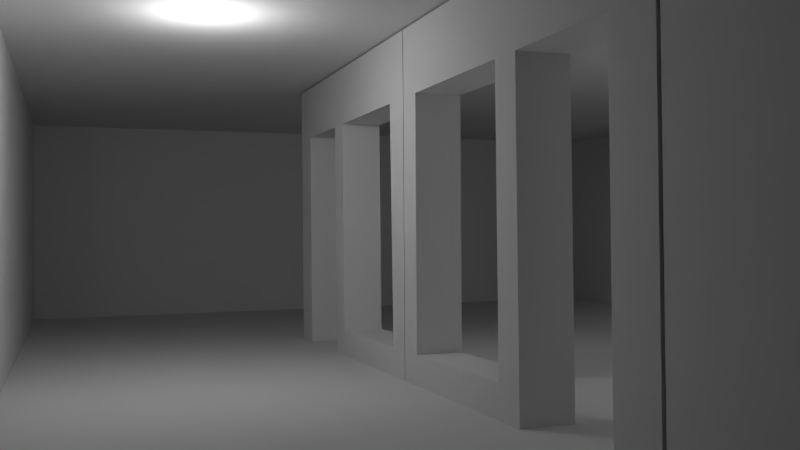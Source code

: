 # Source: campus.blend  (saved by Blender 2.71.0; exported with 4.5.12 LTS)
import bpy
from mathutils import Matrix  # noqa: F401  (used for matrix-valued properties, if any)

bpy.ops.wm.read_factory_settings(use_empty=True)
scene = bpy.context.scene
scene.name = 'Scene'

# ---- collections
col_collection_1 = bpy.data.collections.new('Collection 1'); scene.collection.children.link(col_collection_1)

# ---- materials (node trees are filled in below, after node groups)
mat_material_001 = bpy.data.materials.new('Material.001')
mat_material_001.alpha_threshold = 0.0
mat_material_001.use_transparent_shadow = False
mat_material_001.roughness = 0.5
mat_material_001.line_color = (0.0, 0.0, 0.0, 1.0)
mat_material_003 = bpy.data.materials.new('Material.003')
mat_material_003.alpha_threshold = 0.0
mat_material_003.use_transparent_shadow = False
mat_material_003.roughness = 0.5
mat_material_003.line_color = (0.0, 0.0, 0.0, 1.0)
mat_material = bpy.data.materials.new('Material')
mat_material.alpha_threshold = 0.0
mat_material.use_transparent_shadow = False
mat_material.roughness = 0.5
mat_material.specular_intensity = 0.0
mat_material.line_color = (0.0, 0.0, 0.0, 1.0)

# ---- material node trees

# ---- world
world_world = bpy.data.worlds.new('World'); scene.world = world_world
world_world.color = (0.05088, 0.05088, 0.05088)
world_world.use_sun_shadow = False
world_world.sun_shadow_jitter_overblur = 0.0
world_world.cycles.sampling_method = 'MANUAL'
world_world.cycles.sample_map_resolution = 256

# ---- cameras
cam_camera = bpy.data.cameras.new('Camera')
cam_camera.clip_end = 100.0
cam_camera.lens = 35.0
cam_camera.sensor_width = 32.0
cam_camera.sensor_height = 18.0
cam_camera.ortho_scale = 7.314
cam_camera.dof.focus_distance = 0.0
cam_camera.dof.aperture_fstop = 128.0

# ---- lights
light_point = bpy.data.lights.new('Point', 'POINT')
light_point.transmission_factor = 0.0
light_point.energy = 100.0
light_point.shadow_buffer_clip_start = 0.5
light_point.shadow_soft_size = 0.1
light_point.shadow_maximum_resolution = 0.006
light_point.use_absolute_resolution = True
light_point.cycles.use_multiple_importance_sampling = False
light_sun = bpy.data.lights.new('Sun', 'SUN')
light_sun.transmission_factor = 0.0
light_sun.angle = 0.1993
light_sun.energy = 1.0
light_sun.shadow_buffer_clip_start = 0.5
light_sun.shadow_soft_size = 0.1
light_sun.shadow_cascade_max_distance = 1000.0
light_sun.cycles.use_multiple_importance_sampling = False
light_lamp = bpy.data.lights.new('Lamp', 'POINT')
light_lamp.transmission_factor = 0.0
light_lamp.cutoff_distance = 30.0
light_lamp.energy = 100.0
light_lamp.shadow_buffer_clip_start = 1.001
light_lamp.shadow_soft_size = 0.1
light_lamp.shadow_maximum_resolution = 0.006
light_lamp.use_absolute_resolution = True
light_lamp.cycles.use_multiple_importance_sampling = False

# ---- meshes
me_cube_002 = bpy.data.meshes.new('Cube.002')
me_cube_002.from_pydata([(1.0, -13.96, -1.0), (1.0, -15.96, -1.0), (-1.0, -15.96, -1.0), (-1.0, -13.96, -1.0), (1.0, -13.96, 13.93), (1.0, -15.96, 13.93), (-1.0, -15.96, 13.93), (-1.0, -13.96, 13.93), (1.0, -13.96, 11.07), (1.0, -15.96, 11.07), (-1.0, -15.96, 11.07), (-1.0, -13.96, 11.07), (1.0, -8.889, 13.93), (-1.0, -8.889, 13.93), (1.0, -8.889, 11.07), (-1.0, -8.889, 11.07), (1.0, -7.488, 13.93), (-1.0, -7.488, 13.93), (1.0, -7.488, 11.07), (-1.0, -7.488, 11.07), (1.0, -8.889, -1.079), (-1.0, -8.889, -1.079), (1.0, -7.488, -1.079), (-1.0, -7.488, -1.079), (-1.0, -8.889, 0.4468), (-1.0, -7.488, 0.4468), (1.0, -7.488, 0.4468), (1.0, -8.889, 0.4468), (1.0, -0.2193, -1.079), (-1.0, -0.2193, -1.079), (-1.0, -0.2193, 0.4468), (1.0, -0.2193, 0.4468), (1.0, -0.3563, 13.93), (-1.0, -0.3563, 13.93), (1.0, -0.3563, 11.07), (-1.0, -0.3563, 11.07), (1.0, 1.132, -1.079), (-1.0, 1.132, -1.079), (-1.0, 1.132, 0.4468), (1.0, 1.132, 0.4468), (1.0, 1.272, 13.93), (-1.0, 1.272, 13.93), (1.0, 1.272, 11.07), (-1.0, 1.272, 11.07)], [], [(8, 9, 1, 0), (9, 10, 2, 1), (10, 11, 3, 2), (11, 8, 0, 3), (0, 1, 2, 3), (7, 6, 5, 4), (4, 5, 9, 8), (5, 6, 10, 9), (6, 7, 11, 10), (8, 11, 15, 14), (24, 25, 23, 21), (11, 7, 13, 15), (7, 4, 12, 13), (4, 8, 14, 12), (18, 19, 35, 34), (15, 13, 17, 19), (13, 12, 16, 17), (12, 14, 18, 16), (20, 21, 23, 22), (26, 27, 20, 22), (25, 26, 31, 30), (27, 24, 21, 20), (15, 19, 25, 24), (18, 14, 27, 26), (19, 18, 26, 25), (14, 15, 24, 27), (35, 33, 41, 43), (26, 22, 28, 31), (23, 25, 30, 29), (22, 23, 29, 28), (34, 35, 43, 42), (19, 17, 33, 35), (17, 16, 32, 33), (16, 18, 34, 32), (38, 39, 36, 37), (41, 40, 42, 43), (33, 32, 40, 41), (32, 34, 42, 40), (30, 31, 39, 38), (31, 28, 36, 39), (29, 30, 38, 37), (28, 29, 37, 36), (38, 30, 35, 43), (39, 38, 43, 42), (31, 39, 42, 34), (30, 31, 34, 35)])
_uv = me_cube_002.uv_layers.new(name='UVMap')
_uv.uv.foreach_set('vector', [0.0, 0.0, 1.0, 0.0, 1.0, 1.0, 0.0, 1.0, 0.0, 0.0, 1.0, 0.0, 1.0, 1.0, 0.0, 1.0, 0.0, 0.0, 1.0, 0.0, 1.0, 1.0, 0.0, 1.0, 0.0, 0.0, 1.0, 0.0, 1.0, 1.0, 0.0, 1.0, 0.0, 0.0, 1.0, 0.0, 1.0, 1.0, 0.0, 1.0, 0.0, 0.0, 1.0, 0.0, 1.0, 1.0, 0.0, 1.0, 0.0, 0.0, 1.0, 0.0, 1.0, 1.0, 0.0, 1.0, 0.0, 0.0, 1.0, 0.0, 1.0, 1.0, 0.0, 1.0, 0.0, 0.0, 1.0, 0.0, 1.0, 1.0, 0.0, 1.0, 0.0, 0.0, 1.0, 0.0, 1.0, 1.0, 0.0, 1.0, 0.0, 0.0, 1.0, 0.0, 1.0, 1.0, 0.0, 1.0, 0.0, 0.0, 1.0, 0.0, 1.0, 1.0, 0.0, 1.0, 0.0, 0.0, 1.0, 0.0, 1.0, 1.0, 0.0, 1.0, 0.0, 0.0, 1.0, 0.0, 1.0, 1.0, 0.0, 1.0, 0.0, 0.0, 1.0, 0.0, 1.0, 1.0, 0.0, 1.0, 0.0, 0.0, 1.0, 0.0, 1.0, 1.0, 0.0, 1.0, 0.0, 0.0, 1.0, 0.0, 1.0, 1.0, 0.0, 1.0, 0.0, 0.0, 1.0, 0.0, 1.0, 1.0, 0.0, 1.0, 0.0, 0.0, 1.0, 0.0, 1.0, 1.0, 0.0, 1.0, 0.0, 0.0, 1.0, 0.0, 1.0, 1.0, 0.0, 1.0, 0.0, 0.0, 0.0, 1.0, 1.0, 1.0, 1.0, 0.0, 0.0, 0.0, 1.0, 0.0, 1.0, 1.0, 0.0, 1.0, 0.0, 0.0, 1.0, 0.0, 1.0, 1.0, 0.0, 1.0, 0.0, 0.0, 1.0, 0.0, 1.0, 1.0, 0.0, 1.0, 0.0, 0.0, 1.0, 0.0, 1.0, 1.0, 0.0, 1.0, 0.0, 0.0, 1.0, 0.0, 1.0, 1.0, 0.0, 1.0, 0.0, 0.0, 1.0, 0.0, 1.0, 1.0, 0.0, 1.0, 0.0, 0.0, 1.0, 0.0, 1.0, 1.0, 0.0, 1.0, 0.0, 0.0, 1.0, 0.0, 1.0, 1.0, 0.0, 1.0, 0.0, 0.0, 1.0, 0.0, 1.0, 1.0, 0.0, 1.0, 0.0, 0.0, 1.0, 0.0, 1.0, 1.0, 0.0, 1.0, 0.0, 0.0, 1.0, 0.0, 1.0, 1.0, 0.0, 1.0, 0.0, 0.0, 1.0, 0.0, 1.0, 1.0, 0.0, 1.0, 0.0, 0.0, 1.0, 0.0, 1.0, 1.0, 0.0, 1.0, 0.0, 0.0, 1.0, 0.0, 1.0, 1.0, 0.0, 1.0, 0.0, 0.0, 1.0, 0.0, 1.0, 1.0, 0.0, 1.0, 0.0, 0.0, 1.0, 0.0, 1.0, 1.0, 0.0, 1.0, 0.0, 0.0, 1.0, 0.0, 1.0, 1.0, 0.0, 1.0, 0.0, 0.0, 1.0, 0.0, 1.0, 1.0, 0.0, 1.0, 0.0, 0.0, 1.0, 0.0, 1.0, 1.0, 0.0, 1.0, 0.0, 0.0, 1.0, 0.0, 1.0, 1.0, 0.0, 1.0, 0.0, 0.0, 1.0, 0.0, 1.0, 1.0, 0.0, 1.0, 0.0, 0.0, 1.0, 0.0, 1.0, 1.0, 0.0, 1.0, 0.0, 0.0, 1.0, 0.0, 1.0, 1.0, 0.0, 1.0, 0.0, 0.0, 1.0, 0.0, 1.0, 1.0, 0.0, 1.0, 0.0, 0.0, 1.0, 0.0, 1.0, 1.0, 0.0, 1.0])
me_cube_002.materials.append(mat_material_001)
me_cube_002.use_remesh_preserve_volume = False
me_cube_002.use_remesh_preserve_attributes = False
me_cube_002.use_mirror_vertex_groups = False
me_cube_002.update()
me_cube_001 = bpy.data.meshes.new('Cube.001')
me_cube_001.from_pydata([(-1.0, -1.0, -1.0), (-1.0, 1.0, -1.0), (1.0, 1.0, -1.0), (1.0, -1.0, -1.0), (-1.0, -1.0, 13.93), (-1.0, 1.0, 13.93), (1.0, 1.0, 13.93), (1.0, -1.0, 13.93), (-1.0, -1.0, 11.07), (-1.0, 1.0, 11.07), (1.0, 1.0, 11.07), (1.0, -1.0, 11.07), (-1.0, -6.07, 13.93), (1.0, -6.07, 13.93), (-1.0, -6.07, 11.07), (1.0, -6.07, 11.07), (-1.0, -7.471, 13.93), (1.0, -7.471, 13.93), (-1.0, -7.471, 11.07), (1.0, -7.471, 11.07), (-1.0, -6.07, -1.079), (1.0, -6.07, -1.079), (-1.0, -7.471, -1.079), (1.0, -7.471, -1.079), (1.0, -6.07, 0.4468), (1.0, -7.471, 0.4468), (-1.0, -7.471, 0.4468), (-1.0, -6.07, 0.4468), (-1.0, -14.74, -1.079), (1.0, -14.74, -1.079), (1.0, -14.74, 0.4468), (-1.0, -14.74, 0.4468), (-1.0, -14.6, 13.93), (1.0, -14.6, 13.93), (-1.0, -14.6, 11.07), (1.0, -14.6, 11.07), (-1.0, -16.09, -1.079), (1.0, -16.09, -1.079), (1.0, -16.09, 0.4468), (-1.0, -16.09, 0.4468), (-1.0, -15.95, 13.93), (1.0, -15.95, 13.93), (-1.0, -15.95, 11.07), (1.0, -15.95, 11.07)], [], [(8, 9, 1, 0), (9, 10, 2, 1), (10, 11, 3, 2), (11, 8, 0, 3), (0, 1, 2, 3), (7, 6, 5, 4), (4, 5, 9, 8), (5, 6, 10, 9), (6, 7, 11, 10), (8, 11, 15, 14), (24, 25, 23, 21), (11, 7, 13, 15), (7, 4, 12, 13), (4, 8, 14, 12), (18, 19, 35, 34), (15, 13, 17, 19), (13, 12, 16, 17), (12, 14, 18, 16), (20, 21, 23, 22), (26, 27, 20, 22), (25, 26, 31, 30), (27, 24, 21, 20), (15, 19, 25, 24), (18, 14, 27, 26), (19, 18, 26, 25), (14, 15, 24, 27), (35, 33, 41, 43), (26, 22, 28, 31), (23, 25, 30, 29), (22, 23, 29, 28), (34, 35, 43, 42), (19, 17, 33, 35), (17, 16, 32, 33), (16, 18, 34, 32), (38, 39, 36, 37), (41, 40, 42, 43), (33, 32, 40, 41), (32, 34, 42, 40), (30, 31, 39, 38), (31, 28, 36, 39), (29, 30, 38, 37), (28, 29, 37, 36), (38, 30, 35, 43), (39, 38, 43, 42), (31, 39, 42, 34), (30, 31, 34, 35)])
_uv = me_cube_001.uv_layers.new(name='UVMap')
_uv.uv.foreach_set('vector', [0.0, 0.0, 1.0, 0.0, 1.0, 1.0, 0.0, 1.0, 0.0, 0.0, 1.0, 0.0, 1.0, 1.0, 0.0, 1.0, 0.0, 0.0, 1.0, 0.0, 1.0, 1.0, 0.0, 1.0, 0.0, 0.0, 1.0, 0.0, 1.0, 1.0, 0.0, 1.0, 0.0, 0.0, 1.0, 0.0, 1.0, 1.0, 0.0, 1.0, 0.0, 0.0, 1.0, 0.0, 1.0, 1.0, 0.0, 1.0, 0.0, 0.0, 1.0, 0.0, 1.0, 1.0, 0.0, 1.0, 0.0, 0.0, 1.0, 0.0, 1.0, 1.0, 0.0, 1.0, 0.0, 0.0, 1.0, 0.0, 1.0, 1.0, 0.0, 1.0, 0.0, 0.0, 1.0, 0.0, 1.0, 1.0, 0.0, 1.0, 0.0, 0.0, 1.0, 0.0, 1.0, 1.0, 0.0, 1.0, 0.0, 0.0, 1.0, 0.0, 1.0, 1.0, 0.0, 1.0, 0.0, 0.0, 1.0, 0.0, 1.0, 1.0, 0.0, 1.0, 0.0, 0.0, 1.0, 0.0, 1.0, 1.0, 0.0, 1.0, 0.0, 0.0, 1.0, 0.0, 1.0, 1.0, 0.0, 1.0, 0.0, 0.0, 1.0, 0.0, 1.0, 1.0, 0.0, 1.0, 0.0, 0.0, 1.0, 0.0, 1.0, 1.0, 0.0, 1.0, 0.0, 0.0, 1.0, 0.0, 1.0, 1.0, 0.0, 1.0, 0.0, 0.0, 1.0, 0.0, 1.0, 1.0, 0.0, 1.0, 0.0, 0.0, 1.0, 0.0, 1.0, 1.0, 0.0, 1.0, 0.0, 0.0, 0.0, 1.0, 1.0, 1.0, 1.0, 0.0, 0.0, 0.0, 1.0, 0.0, 1.0, 1.0, 0.0, 1.0, 0.0, 0.0, 1.0, 0.0, 1.0, 1.0, 0.0, 1.0, 0.0, 0.0, 1.0, 0.0, 1.0, 1.0, 0.0, 1.0, 0.0, 0.0, 1.0, 0.0, 1.0, 1.0, 0.0, 1.0, 0.0, 0.0, 1.0, 0.0, 1.0, 1.0, 0.0, 1.0, 0.0, 0.0, 1.0, 0.0, 1.0, 1.0, 0.0, 1.0, 0.0, 0.0, 1.0, 0.0, 1.0, 1.0, 0.0, 1.0, 0.0, 0.0, 1.0, 0.0, 1.0, 1.0, 0.0, 1.0, 0.0, 0.0, 1.0, 0.0, 1.0, 1.0, 0.0, 1.0, 0.0, 0.0, 1.0, 0.0, 1.0, 1.0, 0.0, 1.0, 0.0, 0.0, 1.0, 0.0, 1.0, 1.0, 0.0, 1.0, 0.0, 0.0, 1.0, 0.0, 1.0, 1.0, 0.0, 1.0, 0.0, 0.0, 1.0, 0.0, 1.0, 1.0, 0.0, 1.0, 0.0, 0.0, 1.0, 0.0, 1.0, 1.0, 0.0, 1.0, 0.0, 0.0, 1.0, 0.0, 1.0, 1.0, 0.0, 1.0, 0.0, 0.0, 1.0, 0.0, 1.0, 1.0, 0.0, 1.0, 0.0, 0.0, 1.0, 0.0, 1.0, 1.0, 0.0, 1.0, 0.0, 0.0, 1.0, 0.0, 1.0, 1.0, 0.0, 1.0, 0.0, 0.0, 1.0, 0.0, 1.0, 1.0, 0.0, 1.0, 0.0, 0.0, 1.0, 0.0, 1.0, 1.0, 0.0, 1.0, 0.0, 0.0, 1.0, 0.0, 1.0, 1.0, 0.0, 1.0, 0.0, 0.0, 1.0, 0.0, 1.0, 1.0, 0.0, 1.0, 0.0, 0.0, 1.0, 0.0, 1.0, 1.0, 0.0, 1.0, 0.0, 0.0, 1.0, 0.0, 1.0, 1.0, 0.0, 1.0, 0.0, 0.0, 1.0, 0.0, 1.0, 1.0, 0.0, 1.0])
me_cube_001.materials.append(mat_material_003)
me_cube_001.use_remesh_preserve_volume = False
me_cube_001.use_remesh_preserve_attributes = False
me_cube_001.use_mirror_vertex_groups = False
me_cube_001.update()
me_cube = bpy.data.meshes.new('Cube')
me_cube.from_pydata([(3.24, 1.0, -1.0), (3.24, -1.0, -1.0), (-1.0, -1.0, -1.0), (-1.0, 1.0, -1.0), (3.24, 1.0, 1.0), (3.24, -1.0, 1.0), (-1.0, -1.0, 1.0), (-1.0, 1.0, 1.0), (5.377, 1.0, -1.0), (5.377, -1.0, -1.0), (5.377, 1.0, 1.0), (5.377, -1.0, 1.0), (3.24, 4.021, -1.0), (3.24, 4.021, 1.0), (5.377, 4.021, -1.0), (5.377, 4.021, 1.0), (3.24, -3.085, -1.0), (-1.0, -3.085, -1.0), (3.24, -3.085, 1.0), (-1.0, -3.085, 1.0), (5.377, -3.085, -1.0), (5.377, -3.085, 1.0), (5.377, -2.541, -1.0), (3.24, -2.541, -1.0), (3.24, -2.541, 1.0), (5.377, -2.541, 1.0), (-1.0, -2.541, 1.0), (-1.0, -2.541, -1.0), (3.24, 0.26, -1.0), (-1.0, 0.26, -1.0), (3.24, 0.26, 1.0), (-1.0, 0.26, 1.0), (5.377, 0.26, -1.0), (5.377, 0.26, 1.0), (3.24, 1.0, 0.66), (-1.0, -1.0, 0.66), (-1.0, 1.0, 0.66), (5.377, 1.0, 0.66), (5.377, -1.0, 0.66), (3.24, 4.021, 0.66), (5.377, 4.021, 0.66), (-1.0, -3.554, -1.0), (-1.0, -3.085, 0.66), (5.377, -3.085, 0.66), (5.377, -2.541, 0.66), (-1.0, -2.541, 0.66), (-1.0, 0.26, 0.66), (5.377, 0.26, 0.66), (-1.0, -2.541, -0.2032), (3.24, 1.0, -0.2032), (-1.0, -1.0, -0.2032), (-1.0, 1.0, -0.2032), (5.377, 1.0, -0.2032), (5.377, -1.0, -0.2032), (3.24, 4.021, -0.2032), (5.377, 4.021, -0.2032), (3.24, -3.554, -1.0), (-1.0, -3.085, -0.2032), (5.377, -3.085, -0.2032), (5.377, -2.541, -0.2032), (-1.0, 0.26, -0.2032), (5.377, 0.26, -0.2032), (3.24, -6.435, -1.0), (-1.0, -6.435, -1.0), (3.24, -6.435, 1.0), (-1.0, -6.435, 1.0), (5.377, -6.435, -1.0), (5.377, -6.435, 1.0), (3.24, -6.435, 0.66), (-1.0, -6.435, 0.66), (5.377, -6.435, 0.66), (3.24, -6.435, -0.2032), (-1.0, -6.435, -0.2032), (5.377, -6.435, -0.2032), (5.377, -3.554, -1.0), (-1.0, -3.554, 0.66), (-1.0, -3.554, -0.2032), (5.377, -3.554, -0.2032), (5.377, -3.554, 0.66), (3.24, -3.554, 1.0), (5.377, -3.554, 1.0), (-1.0, -3.554, 1.0), (3.24, -5.167, -1.0), (5.377, -5.167, -1.0), (-1.0, -5.167, 0.66), (5.377, -5.167, -0.2032), (5.377, -5.167, 1.0), (-1.0, -5.167, -1.0), (-1.0, -5.167, -0.2032), (5.377, -5.167, 0.66), (3.24, -5.167, 1.0), (-1.0, -5.167, 1.0), (3.24, -4.36, -1.0), (5.377, -4.36, -1.0), (-1.0, -4.36, 0.66), (5.377, -4.36, -0.2032), (5.377, -4.36, 1.0), (-1.0, -4.36, -1.0), (-1.0, -4.36, -0.2032), (5.377, -4.36, 0.66), (3.24, -4.36, 1.0), (-1.0, -4.36, 1.0), (-1.109, -3.554, 0.66), (-1.109, -3.554, -0.2032), (-1.109, -5.167, 0.66), (-1.109, -5.167, -0.2032), (-1.109, -4.36, 0.66), (-1.109, -4.36, -0.2032), (3.988, -1.0, 1.0), (3.988, 1.0, 1.0), (3.988, -1.0, -1.0), (3.988, 1.0, -1.0), (3.988, 4.021, 1.0), (3.988, 4.021, -1.0), (3.988, -3.085, 1.0), (3.988, -3.085, -1.0), (3.988, -2.541, 1.0), (3.988, -2.541, -1.0), (3.988, 0.26, 1.0), (3.988, 0.26, -1.0), (3.988, 4.021, 0.66), (3.988, 4.021, -0.2032), (3.988, -6.435, 1.0), (3.988, -6.435, -1.0), (3.988, -6.435, 0.66), (3.988, -6.435, -0.2032), (3.988, -3.554, 1.0), (3.988, -3.554, -1.0), (3.988, -5.167, 1.0), (3.988, -5.167, -1.0), (3.988, -4.36, 1.0), (3.988, -4.36, -1.0), (4.71, 1.0, 1.0), (4.71, 1.0, -1.0), (4.71, 4.021, 1.0), (4.71, 4.021, -1.0), (4.71, -2.541, -1.0), (4.71, 0.26, 1.0), (4.71, 0.26, -1.0), (4.71, 4.021, 0.66), (4.71, 4.021, -0.2032), (4.71, -6.435, 0.66), (4.71, -6.435, -0.2032), (4.71, -3.554, -1.0), (4.71, -5.167, -1.0), (4.71, -4.36, -1.0), (4.71, -1.0, 1.0), (4.71, -1.0, -1.0), (4.71, -3.085, 1.0), (4.71, -3.085, -1.0), (4.71, -2.541, 1.0), (4.71, -6.435, 1.0), (4.71, -6.435, -1.0), (4.71, -3.554, 1.0), (4.71, -5.167, 1.0), (4.71, -4.36, 1.0), (3.988, 4.291, -1.0), (3.988, 4.291, 0.66), (3.988, 4.291, -0.2032), (4.71, 4.291, -1.0), (4.71, 4.291, 0.66), (4.71, 4.291, -0.2032)], [], [(28, 29, 2, 1), (30, 5, 6, 31), (137, 132, 10, 33), (150, 25, 21, 148), (46, 36, 7, 31), (49, 51, 3, 0), (47, 38, 11, 33), (117, 23, 16, 115), (133, 8, 14, 135), (138, 147, 9, 32), (140, 135, 14, 55), (109, 4, 13, 112), (37, 10, 15, 40), (49, 0, 12, 54), (154, 86, 67, 151), (129, 82, 62, 123), (59, 22, 20, 58), (26, 24, 18, 19), (45, 26, 19, 42), (23, 27, 17, 16), (146, 11, 25, 150), (110, 1, 23, 117), (53, 9, 22, 59), (6, 5, 24, 26), (35, 6, 26, 45), (1, 2, 27, 23), (0, 3, 29, 28), (4, 30, 31, 7), (146, 137, 33, 11), (35, 46, 31, 6), (37, 47, 33, 10), (133, 138, 32, 8), (60, 51, 36, 46), (4, 7, 36, 34), (61, 53, 38, 47), (134, 139, 40, 15), (52, 37, 40, 55), (4, 34, 39, 13), (87, 88, 72, 63), (85, 83, 66, 73), (25, 44, 43, 21), (48, 45, 42, 57), (11, 38, 44, 25), (52, 61, 47, 37), (34, 36, 51, 49), (139, 140, 55, 40), (34, 49, 54, 39), (44, 59, 58, 43), (38, 53, 59, 44), (29, 3, 51, 60), (32, 9, 53, 61), (8, 52, 55, 14), (88, 84, 69, 72), (89, 85, 73, 70), (27, 48, 57, 17), (2, 50, 48, 27), (2, 29, 60, 50), (8, 32, 61, 52), (68, 69, 65, 64), (141, 151, 67, 70), (71, 72, 69, 68), (142, 141, 70, 73), (62, 63, 72, 71), (152, 142, 73, 66), (86, 89, 70, 67), (91, 90, 64, 65), (84, 91, 65, 69), (82, 87, 63, 62), (148, 21, 80, 153), (115, 16, 56, 127), (17, 57, 76, 41), (58, 20, 74, 77), (57, 42, 75, 76), (43, 58, 77, 78), (21, 43, 78, 80), (19, 18, 79, 81), (42, 19, 81, 75), (16, 17, 41, 56), (155, 96, 86, 154), (131, 92, 82, 129), (97, 98, 88, 87), (95, 93, 83, 85), (94, 84, 104, 106), (99, 95, 85, 89), (96, 99, 89, 86), (101, 100, 90, 91), (94, 101, 91, 84), (92, 97, 87, 82), (153, 80, 96, 155), (127, 56, 92, 131), (41, 76, 98, 97), (77, 74, 93, 95), (88, 98, 107, 105), (78, 77, 95, 99), (80, 78, 99, 96), (81, 79, 100, 101), (75, 81, 101, 94), (56, 41, 97, 92), (84, 88, 105, 104), (98, 76, 103, 107), (75, 94, 106, 102), (76, 75, 102, 103), (30, 4, 109, 118), (24, 116, 114, 18), (136, 117, 115, 149), (0, 111, 113, 12), (28, 1, 110, 119), (54, 12, 113, 121), (132, 109, 112, 134), (90, 128, 122, 64), (144, 129, 123, 152), (5, 108, 116, 24), (147, 110, 117, 136), (5, 30, 118, 108), (0, 28, 119, 111), (13, 39, 120, 112), (39, 54, 121, 120), (68, 64, 122, 124), (71, 68, 124, 125), (62, 71, 125, 123), (18, 114, 126, 79), (149, 115, 127, 143), (100, 130, 128, 90), (145, 131, 129, 144), (79, 126, 130, 100), (143, 127, 131, 145), (118, 109, 132, 137), (116, 150, 148, 114), (111, 133, 135, 113), (119, 110, 147, 138), (135, 140, 161, 159), (128, 154, 151, 122), (108, 146, 150, 116), (108, 118, 137, 146), (111, 119, 138, 133), (112, 120, 139, 134), (140, 139, 160, 161), (124, 122, 151, 141), (125, 124, 141, 142), (123, 125, 142, 152), (114, 148, 153, 126), (130, 155, 154, 128), (126, 153, 155, 130), (22, 136, 149, 20), (10, 132, 134, 15), (83, 144, 152, 66), (9, 147, 136, 22), (20, 149, 143, 74), (93, 145, 144, 83), (74, 143, 145, 93), (158, 156, 159, 161), (157, 158, 161, 160), (139, 120, 157, 160), (113, 135, 159, 156), (120, 121, 158, 157), (121, 113, 156, 158)])
_uv = me_cube.uv_layers.new(name='UVMap')
_uv.uv.foreach_set('vector', [0.0, 0.0, 1.0, 0.0, 1.0, 1.0, 0.0, 1.0, 0.0, 0.0, 1.0, 0.0, 1.0, 1.0, 0.0, 1.0, 0.0, 0.0, 1.0, 0.0, 1.0, 1.0, 0.0, 1.0, 0.0, 0.0, 1.0, 0.0, 1.0, 1.0, 0.0, 1.0, 0.0, 0.0, 1.0, 0.0, 1.0, 1.0, 0.0, 1.0, 0.0, 0.0, 1.0, 0.0, 1.0, 1.0, 0.0, 1.0, 0.0, 0.0, 1.0, 0.0, 1.0, 1.0, 0.0, 1.0, 0.0, 0.0, 1.0, 0.0, 1.0, 1.0, 0.0, 1.0, 0.0, 0.0, 1.0, 0.0, 1.0, 1.0, 0.0, 1.0, 0.0, 0.0, 1.0, 0.0, 1.0, 1.0, 0.0, 1.0, 0.0, 0.0, 1.0, 0.0, 1.0, 1.0, 0.0, 1.0, 0.0, 0.0, 1.0, 0.0, 1.0, 1.0, 0.0, 1.0, 0.0, 0.0, 1.0, 0.0, 1.0, 1.0, 0.0, 1.0, 0.0, 0.0, 1.0, 0.0, 1.0, 1.0, 0.0, 1.0, 0.0, 0.0, 1.0, 0.0, 1.0, 1.0, 0.0, 1.0, 0.0, 0.0, 1.0, 0.0, 1.0, 1.0, 0.0, 1.0, 0.0, 0.0, 1.0, 0.0, 1.0, 1.0, 0.0, 1.0, 0.0, 0.0, 1.0, 0.0, 1.0, 1.0, 0.0, 1.0, 0.0, 0.0, 1.0, 0.0, 1.0, 1.0, 0.0, 1.0, 0.0, 0.0, 1.0, 0.0, 1.0, 1.0, 0.0, 1.0, 0.0, 0.0, 1.0, 0.0, 1.0, 1.0, 0.0, 1.0, 0.0, 0.0, 1.0, 0.0, 1.0, 1.0, 0.0, 1.0, 0.0, 0.0, 1.0, 0.0, 1.0, 1.0, 0.0, 1.0, 0.0, 0.0, 1.0, 0.0, 1.0, 1.0, 0.0, 1.0, 0.0, 0.0, 1.0, 0.0, 1.0, 1.0, 0.0, 1.0, 0.0, 0.0, 1.0, 0.0, 1.0, 1.0, 0.0, 1.0, 0.0, 0.0, 1.0, 0.0, 1.0, 1.0, 0.0, 1.0, 0.0, 0.0, 1.0, 0.0, 1.0, 1.0, 0.0, 1.0, 0.0, 0.0, 1.0, 0.0, 1.0, 1.0, 0.0, 1.0, 0.0, 0.0, 1.0, 0.0, 1.0, 1.0, 0.0, 1.0, 0.0, 0.0, 1.0, 0.0, 1.0, 1.0, 0.0, 1.0, 0.0, 0.0, 1.0, 0.0, 1.0, 1.0, 0.0, 1.0, 0.0, 0.0, 1.0, 0.0, 1.0, 1.0, 0.0, 1.0, 0.0, 0.0, 1.0, 0.0, 1.0, 1.0, 0.0, 1.0, 0.0, 0.0, 1.0, 0.0, 1.0, 1.0, 0.0, 1.0, 0.0, 0.0, 1.0, 0.0, 1.0, 1.0, 0.0, 1.0, 0.0, 0.0, 1.0, 0.0, 1.0, 1.0, 0.0, 1.0, 0.0, 0.0, 1.0, 0.0, 1.0, 1.0, 0.0, 1.0, 0.0, 0.0, 1.0, 0.0, 1.0, 1.0, 0.0, 1.0, 0.0, 0.0, 1.0, 0.0, 1.0, 1.0, 0.0, 1.0, 0.0, 0.0, 1.0, 0.0, 1.0, 1.0, 0.0, 1.0, 0.0, 0.0, 1.0, 0.0, 1.0, 1.0, 0.0, 1.0, 0.0, 0.0, 1.0, 0.0, 1.0, 1.0, 0.0, 1.0, 0.0, 0.0, 1.0, 0.0, 1.0, 1.0, 0.0, 1.0, 0.0, 0.0, 1.0, 0.0, 1.0, 1.0, 0.0, 1.0, 0.0, 0.0, 1.0, 0.0, 1.0, 1.0, 0.0, 1.0, 0.0, 0.0, 1.0, 0.0, 1.0, 1.0, 0.0, 1.0, 0.0, 0.0, 1.0, 0.0, 1.0, 1.0, 0.0, 1.0, 0.0, 0.0, 1.0, 0.0, 1.0, 1.0, 0.0, 1.0, 0.0, 0.0, 1.0, 0.0, 1.0, 1.0, 0.0, 1.0, 0.0, 0.0, 1.0, 0.0, 1.0, 1.0, 0.0, 1.0, 0.0, 0.0, 1.0, 0.0, 1.0, 1.0, 0.0, 1.0, 0.0, 0.0, 1.0, 0.0, 1.0, 1.0, 0.0, 1.0, 0.0, 0.0, 1.0, 0.0, 1.0, 1.0, 0.0, 1.0, 0.0, 0.0, 1.0, 0.0, 1.0, 1.0, 0.0, 1.0, 0.0, 0.0, 1.0, 0.0, 1.0, 1.0, 0.0, 1.0, 0.0, 0.0, 1.0, 0.0, 1.0, 1.0, 0.0, 1.0, 0.0, 0.0, 1.0, 0.0, 1.0, 1.0, 0.0, 1.0, 0.0, 0.0, 1.0, 0.0, 1.0, 1.0, 0.0, 1.0, 0.0, 0.0, 1.0, 0.0, 1.0, 1.0, 0.0, 1.0, 0.0, 0.0, 1.0, 0.0, 1.0, 1.0, 0.0, 1.0, 0.0, 0.0, 1.0, 0.0, 1.0, 1.0, 0.0, 1.0, 0.0, 0.0, 1.0, 0.0, 1.0, 1.0, 0.0, 1.0, 0.0, 0.0, 1.0, 0.0, 1.0, 1.0, 0.0, 1.0, 0.0, 0.0, 1.0, 0.0, 1.0, 1.0, 0.0, 1.0, 0.0, 0.0, 1.0, 0.0, 1.0, 1.0, 0.0, 1.0, 0.0, 0.0, 1.0, 0.0, 1.0, 1.0, 0.0, 1.0, 0.0, 0.0, 1.0, 0.0, 1.0, 1.0, 0.0, 1.0, 0.0, 0.0, 1.0, 0.0, 1.0, 1.0, 0.0, 1.0, 0.0, 0.0, 1.0, 0.0, 1.0, 1.0, 0.0, 1.0, 0.0, 0.0, 1.0, 0.0, 1.0, 1.0, 0.0, 1.0, 0.0, 0.0, 1.0, 0.0, 1.0, 1.0, 0.0, 1.0, 0.0, 0.0, 1.0, 0.0, 1.0, 1.0, 0.0, 1.0, 0.0, 0.0, 1.0, 0.0, 1.0, 1.0, 0.0, 1.0, 0.0, 0.0, 1.0, 0.0, 1.0, 1.0, 0.0, 1.0, 0.0, 0.0, 1.0, 0.0, 1.0, 1.0, 0.0, 1.0, 0.0, 0.0, 1.0, 0.0, 1.0, 1.0, 0.0, 1.0, 0.0, 0.0, 1.0, 0.0, 1.0, 1.0, 0.0, 1.0, 0.0, 0.0, 1.0, 0.0, 1.0, 1.0, 0.0, 1.0, 0.0, 0.0, 1.0, 0.0, 1.0, 1.0, 0.0, 1.0, 0.0, 0.0, 1.0, 0.0, 1.0, 1.0, 0.0, 1.0, 0.0, 0.0, 1.0, 0.0, 1.0, 1.0, 0.0, 1.0, 0.0, 0.0, 1.0, 0.0, 1.0, 1.0, 0.0, 1.0, 0.0, 0.0, 1.0, 0.0, 1.0, 1.0, 0.0, 1.0, 0.0, 0.0, 1.0, 0.0, 1.0, 1.0, 0.0, 1.0, 0.0, 0.0, 1.0, 0.0, 1.0, 1.0, 0.0, 1.0, 0.0, 0.0, 1.0, 0.0, 1.0, 1.0, 0.0, 1.0, 0.0, 0.0, 1.0, 0.0, 1.0, 1.0, 0.0, 1.0, 0.0, 0.0, 1.0, 0.0, 1.0, 1.0, 0.0, 1.0, 0.0, 0.0, 1.0, 0.0, 1.0, 1.0, 0.0, 1.0, 0.0, 0.0, 1.0, 0.0, 1.0, 1.0, 0.0, 1.0, 0.0, 0.0, 1.0, 0.0, 1.0, 1.0, 0.0, 1.0, 0.0, 0.0, 1.0, 0.0, 1.0, 1.0, 0.0, 1.0, 0.0, 0.0, 1.0, 0.0, 1.0, 1.0, 0.0, 1.0, 0.0, 0.0, 1.0, 0.0, 1.0, 1.0, 0.0, 1.0, 0.0, 0.0, 1.0, 0.0, 1.0, 1.0, 0.0, 1.0, 0.0, 0.0, 1.0, 0.0, 1.0, 1.0, 0.0, 1.0, 0.0, 0.0, 1.0, 0.0, 1.0, 1.0, 0.0, 1.0, 0.0, 0.0, 1.0, 0.0, 1.0, 1.0, 0.0, 1.0, 0.0, 0.0, 1.0, 0.0, 1.0, 1.0, 0.0, 1.0, 0.0, 0.0, 1.0, 0.0, 1.0, 1.0, 0.0, 1.0, 0.0, 0.0, 1.0, 0.0, 1.0, 1.0, 0.0, 1.0, 0.0, 0.0, 1.0, 0.0, 1.0, 1.0, 0.0, 1.0, 0.0, 0.0, 1.0, 0.0, 1.0, 1.0, 0.0, 1.0, 0.0, 0.0, 1.0, 0.0, 1.0, 1.0, 0.0, 1.0, 0.0, 0.0, 1.0, 0.0, 1.0, 1.0, 0.0, 1.0, 0.0, 0.0, 1.0, 0.0, 1.0, 1.0, 0.0, 1.0, 0.0, 0.0, 1.0, 0.0, 1.0, 1.0, 0.0, 1.0, 0.0, 0.0, 1.0, 0.0, 1.0, 1.0, 0.0, 1.0, 0.0, 0.0, 1.0, 0.0, 1.0, 1.0, 0.0, 1.0, 0.0, 0.0, 1.0, 0.0, 1.0, 1.0, 0.0, 1.0, 0.0, 0.0, 1.0, 0.0, 1.0, 1.0, 0.0, 1.0, 0.0, 0.0, 1.0, 0.0, 1.0, 1.0, 0.0, 1.0, 0.0, 0.0, 1.0, 0.0, 1.0, 1.0, 0.0, 1.0, 0.0, 0.0, 1.0, 0.0, 1.0, 1.0, 0.0, 1.0, 0.0, 0.0, 1.0, 0.0, 1.0, 1.0, 0.0, 1.0, 0.0, 0.0, 1.0, 0.0, 1.0, 1.0, 0.0, 1.0, 0.0, 0.0, 1.0, 0.0, 1.0, 1.0, 0.0, 1.0, 0.0, 0.0, 1.0, 0.0, 1.0, 1.0, 0.0, 1.0, 0.0, 0.0, 1.0, 0.0, 1.0, 1.0, 0.0, 1.0, 0.0, 0.0, 1.0, 0.0, 1.0, 1.0, 0.0, 1.0, 0.0, 0.0, 1.0, 0.0, 1.0, 1.0, 0.0, 1.0, 0.0, 0.0, 1.0, 0.0, 1.0, 1.0, 0.0, 1.0, 0.0, 0.0, 1.0, 0.0, 1.0, 1.0, 0.0, 1.0, 0.0, 0.0, 1.0, 0.0, 1.0, 1.0, 0.0, 1.0, 0.0, 0.0, 1.0, 0.0, 1.0, 1.0, 0.0, 1.0, 0.0, 0.0, 1.0, 0.0, 1.0, 1.0, 0.0, 1.0, 0.0, 0.0, 1.0, 0.0, 1.0, 1.0, 0.0, 1.0, 0.0, 0.0, 1.0, 0.0, 1.0, 1.0, 0.0, 1.0, 0.0, 0.0, 1.0, 0.0, 1.0, 1.0, 0.0, 1.0, 0.0, 0.0, 1.0, 0.0, 1.0, 1.0, 0.0, 1.0, 0.0, 0.0, 1.0, 0.0, 1.0, 1.0, 0.0, 1.0, 0.0, 0.0, 1.0, 0.0, 1.0, 1.0, 0.0, 1.0, 0.0, 0.0, 1.0, 0.0, 1.0, 1.0, 0.0, 1.0, 0.0, 0.0, 1.0, 0.0, 1.0, 1.0, 0.0, 1.0, 0.0, 0.0, 1.0, 0.0, 1.0, 1.0, 0.0, 1.0, 0.0, 0.0, 1.0, 0.0, 1.0, 1.0, 0.0, 1.0, 0.0, 0.0, 1.0, 0.0, 1.0, 1.0, 0.0, 1.0, 0.0, 0.0, 1.0, 0.0, 1.0, 1.0, 0.0, 1.0, 0.0, 0.0, 1.0, 0.0, 1.0, 1.0, 0.0, 1.0, 0.0, 0.0, 1.0, 0.0, 1.0, 1.0, 0.0, 1.0, 0.0, 0.0, 1.0, 0.0, 1.0, 1.0, 0.0, 1.0, 0.0, 0.0, 1.0, 0.0, 1.0, 1.0, 0.0, 1.0, 0.0, 0.0, 1.0, 0.0, 1.0, 1.0, 0.0, 1.0, 0.0, 0.0, 1.0, 0.0, 1.0, 1.0, 0.0, 1.0, 0.0, 0.0, 1.0, 0.0, 1.0, 1.0, 0.0, 1.0, 0.0, 0.0, 1.0, 0.0, 1.0, 1.0, 0.0, 1.0, 0.0, 0.0, 1.0, 0.0, 1.0, 1.0, 0.0, 1.0, 0.0, 0.0, 1.0, 0.0, 1.0, 1.0, 0.0, 1.0, 0.0, 0.0, 1.0, 0.0, 1.0, 1.0, 0.0, 1.0, 0.0, 0.0, 1.0, 0.0, 1.0, 1.0, 0.0, 1.0, 0.0, 0.0, 1.0, 0.0, 1.0, 1.0, 0.0, 1.0, 0.0, 0.0, 1.0, 0.0, 1.0, 1.0, 0.0, 1.0, 0.0, 0.0, 1.0, 0.0, 1.0, 1.0, 0.0, 1.0, 0.0, 0.0, 1.0, 0.0, 1.0, 1.0, 0.0, 1.0, 0.0, 0.0, 1.0, 0.0, 1.0, 1.0, 0.0, 1.0])
me_cube.materials.append(mat_material)
me_cube.use_remesh_preserve_volume = False
me_cube.use_remesh_preserve_attributes = False
me_cube.use_mirror_vertex_groups = False
me_cube.update()

# ---- objects
ob_point = bpy.data.objects.new('Point', light_point)
ob_sun = bpy.data.objects.new('Sun', light_sun)
ob_cube_002 = bpy.data.objects.new('Cube.002', me_cube_002)
ob_cube_001 = bpy.data.objects.new('Cube.001', me_cube_001)
ob_cube = bpy.data.objects.new('Cube', me_cube)
ob_lamp = bpy.data.objects.new('Lamp', light_lamp)
ob_camera = bpy.data.objects.new('Camera', cam_camera)

# ---- transforms, parenting, visibility, modifiers, constraints
ob_point.location = (21.18, -4.002, 9.831)
ob_point.scale = (0.4353, 0.4353, 0.4353)
ob_point.lineart.crease_threshold = 0.0
ob_sun.location = (-6.409, -4.002, 13.87)
ob_sun.scale = (0.4353, 0.4353, 0.4353)
ob_sun.lineart.crease_threshold = 0.0
ob_cube_002.location = (17.17, -4.619, 4.732)
ob_cube_002.scale = (0.4353, 0.4353, 0.4353)
ob_cube_002.lineart.crease_threshold = 0.0
ob_cube_001.location = (17.17, 2.903, 4.732)
ob_cube_001.scale = (0.4353, 0.4353, 0.4353)
ob_cube_001.lineart.crease_threshold = 0.0
ob_cube.location = (7.135, 0.1523, 7.605)
ob_cube.scale = (3.224, 3.224, 3.224)
ob_cube.lock_rotations_4d = False
ob_cube.empty_display_type = 'ARROWS'
ob_cube.lineart.crease_threshold = 0.0
ob_lamp.location = (8.909, 0.59, 6.99)
ob_lamp.rotation_euler = (0.6503, 0.05522, 1.866)
ob_lamp.scale = (0.4353, 0.4353, 0.4353)
ob_lamp.lock_rotations_4d = False
ob_lamp.empty_display_type = 'ARROWS'
ob_lamp.color = (0.0, 0.0, 0.0, 0.0)
ob_lamp.lineart.crease_threshold = 0.0
ob_camera.location = (23.29, 10.87, 7.035)
ob_camera.rotation_euler = (1.583, 0.01073, 2.783)
ob_camera.scale = (0.4353, 0.4353, 0.4353)
ob_camera.lock_rotations_4d = False
ob_camera.empty_display_type = 'ARROWS'
ob_camera.color = (0.0, 0.0, 0.0, 0.0)
ob_camera.display_type = 'WIRE'
ob_camera.lineart.crease_threshold = 0.0

# ---- collection membership
col_collection_1.objects.link(ob_point)
col_collection_1.objects.link(ob_sun)
col_collection_1.objects.link(ob_cube_002)
col_collection_1.objects.link(ob_cube_001)
col_collection_1.objects.link(ob_cube)
col_collection_1.objects.link(ob_lamp)
col_collection_1.objects.link(ob_camera)

# ---- scene / render settings (as saved in the file)
scene.camera = ob_camera
scene.frame_start = 1; scene.frame_end = 250; scene.frame_set(1)
scene.render.engine = 'BLENDER_EEVEE_NEXT'
scene.render.resolution_percentage = 50
scene.render.dither_intensity = 0.0
scene.cycles.use_denoising = False
scene.cycles.samples = 10
scene.cycles.sampling_pattern = 'TABULATED_SOBOL'
scene.cycles.light_sampling_threshold = 0.0
scene.cycles.use_adaptive_sampling = False
scene.cycles.use_light_tree = False
scene.cycles.blur_glossy = 0.0
scene.cycles.volume_bounces = 1
scene.cycles.pixel_filter_type = 'GAUSSIAN'
scene.cycles.sample_clamp_indirect = 0.0
scene.view_settings.view_transform = 'Standard'
bpy.context.view_layer.update()
